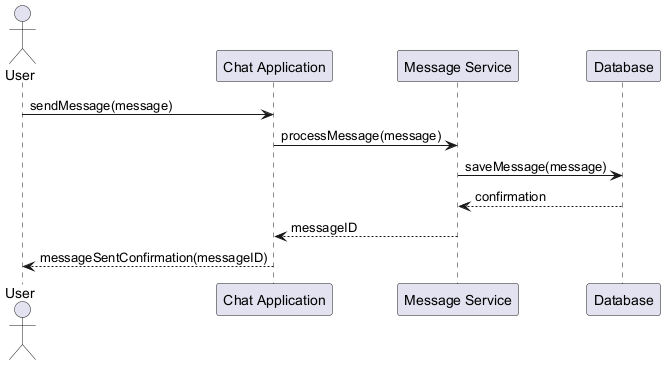

The diagram above was rendered by PlantUML. Its source (embedded in the PNG):
@startuml
actor User
participant "Chat Application" as ChatApp
participant "Message Service" as MsgService
participant "Database" as Database

User -> ChatApp: sendMessage(message)
ChatApp -> MsgService: processMessage(message)
MsgService -> Database: saveMessage(message)
Database --> MsgService: confirmation
MsgService --> ChatApp: messageID
ChatApp --> User: messageSentConfirmation(messageID)
@enduml